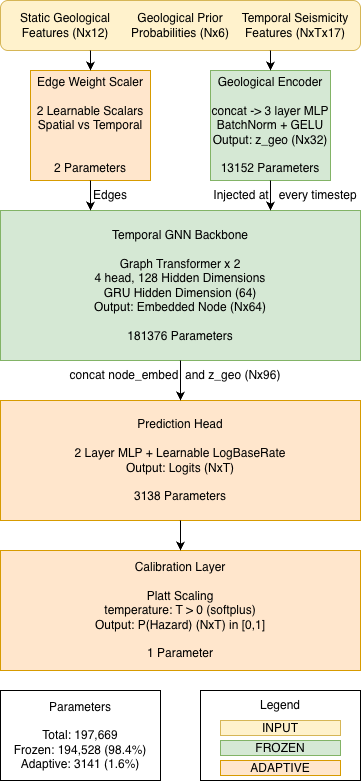

The diagram above was exported from draw.io. Its source (the exported page's mxGraphModel, read from the mxfile embedded in the PNG):
<mxGraphModel dx="878" dy="554" grid="1" gridSize="10" guides="1" tooltips="1" connect="1" arrows="1" fold="1" page="1" pageScale="1" pageWidth="827" pageHeight="1169" math="0" shadow="0">
  <root>
    <mxCell id="0" />
    <mxCell id="1" parent="0" />
    <mxCell id="k75o4Eh_8cMmJz_GfglA-1" parent="1" style="rounded=1;whiteSpace=wrap;html=1;fillColor=#fff2cc;strokeColor=#d6b656;" value="" vertex="1">
      <mxGeometry height="50" width="360" x="40" y="110" as="geometry" />
    </mxCell>
    <mxCell id="k75o4Eh_8cMmJz_GfglA-2" parent="1" style="text;html=1;whiteSpace=wrap;strokeColor=none;fillColor=none;align=center;verticalAlign=middle;rounded=0;" value="Static Geological Features (Nx12)" vertex="1">
      <mxGeometry height="30" width="110" x="50" y="120" as="geometry" />
    </mxCell>
    <mxCell id="k75o4Eh_8cMmJz_GfglA-3" parent="1" style="text;html=1;whiteSpace=wrap;strokeColor=none;fillColor=none;align=center;verticalAlign=middle;rounded=0;" value="Geological Prior Probabilities (Nx6)" vertex="1">
      <mxGeometry height="40" width="110" x="165" y="115" as="geometry" />
    </mxCell>
    <mxCell id="k75o4Eh_8cMmJz_GfglA-4" parent="1" style="text;html=1;whiteSpace=wrap;strokeColor=none;fillColor=none;align=center;verticalAlign=middle;rounded=0;" value="Temporal Seismicity Features (NxTx17)" vertex="1">
      <mxGeometry height="40" width="110" x="280" y="115" as="geometry" />
    </mxCell>
    <mxCell id="k75o4Eh_8cMmJz_GfglA-6" parent="1" style="rounded=0;whiteSpace=wrap;html=1;fillColor=#ffe6cc;strokeColor=#d79b00;" value="Edge Weight Scaler&lt;div&gt;&lt;br&gt;&lt;/div&gt;&lt;div&gt;2 Learnable Scalars&lt;/div&gt;&lt;div&gt;Spatial vs Temporal&lt;/div&gt;&lt;div&gt;&lt;br&gt;&lt;/div&gt;&lt;div&gt;&lt;br&gt;&lt;/div&gt;&lt;div&gt;2 Parameters&lt;/div&gt;" vertex="1">
      <mxGeometry height="110" width="120" x="70" y="180" as="geometry" />
    </mxCell>
    <mxCell id="k75o4Eh_8cMmJz_GfglA-8" parent="1" style="rounded=0;whiteSpace=wrap;html=1;fillColor=#d5e8d4;strokeColor=#82b366;" value="Geological Encoder&lt;div&gt;&lt;br&gt;&lt;/div&gt;&lt;div&gt;concat -&amp;gt; 3 layer MLP&lt;/div&gt;&lt;div&gt;BatchNorm + GELU&lt;/div&gt;&lt;div&gt;Output: z_geo (Nx32)&lt;/div&gt;&lt;div&gt;&lt;br&gt;&lt;/div&gt;&lt;div&gt;13152 Parameters&lt;/div&gt;" vertex="1">
      <mxGeometry height="110" width="120" x="250" y="180" as="geometry" />
    </mxCell>
    <mxCell id="k75o4Eh_8cMmJz_GfglA-16" edge="1" parent="1" source="k75o4Eh_8cMmJz_GfglA-1" style="endArrow=classic;html=1;rounded=0;exitX=0.75;exitY=1;exitDx=0;exitDy=0;entryX=0.5;entryY=0;entryDx=0;entryDy=0;" target="k75o4Eh_8cMmJz_GfglA-8" value="">
      <mxGeometry height="50" relative="1" width="50" as="geometry">
        <mxPoint x="510" y="460" as="sourcePoint" />
        <mxPoint x="300" y="190" as="targetPoint" />
      </mxGeometry>
    </mxCell>
    <mxCell id="k75o4Eh_8cMmJz_GfglA-18" edge="1" parent="1" source="k75o4Eh_8cMmJz_GfglA-1" style="endArrow=classic;html=1;rounded=0;exitX=0.25;exitY=1;exitDx=0;exitDy=0;entryX=0.5;entryY=0;entryDx=0;entryDy=0;" target="k75o4Eh_8cMmJz_GfglA-6" value="">
      <mxGeometry height="50" relative="1" width="50" as="geometry">
        <mxPoint x="270" y="430" as="sourcePoint" />
        <mxPoint x="320" y="380" as="targetPoint" />
      </mxGeometry>
    </mxCell>
    <mxCell id="k75o4Eh_8cMmJz_GfglA-20" parent="1" style="rounded=0;whiteSpace=wrap;html=1;fillColor=#d5e8d4;strokeColor=#82b366;" value="Temporal GNN Backbone&lt;div&gt;&lt;br&gt;&lt;/div&gt;&lt;div&gt;Graph Transformer x 2&lt;/div&gt;&lt;div&gt;4 head, 128 Hidden Dimensions&lt;/div&gt;&lt;div&gt;GRU Hidden Dimension (64)&lt;/div&gt;&lt;div&gt;Output: Embedded Node (Nx64)&lt;/div&gt;&lt;div&gt;&lt;br&gt;&lt;/div&gt;&lt;div&gt;181376 Parameters&lt;/div&gt;" vertex="1">
      <mxGeometry height="150" width="360" x="40" y="320" as="geometry" />
    </mxCell>
    <mxCell id="k75o4Eh_8cMmJz_GfglA-25" parent="1" style="text;html=1;whiteSpace=wrap;strokeColor=none;fillColor=none;align=center;verticalAlign=middle;rounded=0;rotation=0;" value="Edges" vertex="1">
      <mxGeometry height="30" width="40" x="130" y="290" as="geometry" />
    </mxCell>
    <mxCell id="k75o4Eh_8cMmJz_GfglA-27" parent="1" style="rounded=0;whiteSpace=wrap;html=1;fillColor=#ffe6cc;strokeColor=#d79b00;" value="Prediction Head&lt;div&gt;&lt;br&gt;&lt;/div&gt;&lt;div&gt;2 Layer MLP + Learnable LogBaseRate&lt;/div&gt;&lt;div&gt;Output: Logits (NxT)&lt;/div&gt;&lt;div&gt;&lt;br&gt;&lt;/div&gt;&lt;div&gt;3138 Parameters&lt;/div&gt;" vertex="1">
      <mxGeometry height="120" width="360" x="40" y="510" as="geometry" />
    </mxCell>
    <mxCell id="k75o4Eh_8cMmJz_GfglA-28" edge="1" parent="1" source="k75o4Eh_8cMmJz_GfglA-20" style="endArrow=classic;html=1;rounded=0;exitX=0.5;exitY=1;exitDx=0;exitDy=0;entryX=0.5;entryY=0;entryDx=0;entryDy=0;" target="k75o4Eh_8cMmJz_GfglA-27" value="">
      <mxGeometry height="50" relative="1" width="50" as="geometry">
        <mxPoint x="410" y="430" as="sourcePoint" />
        <mxPoint x="460" y="380" as="targetPoint" />
      </mxGeometry>
    </mxCell>
    <mxCell id="k75o4Eh_8cMmJz_GfglA-31" edge="1" parent="1" source="k75o4Eh_8cMmJz_GfglA-6" style="endArrow=classic;html=1;rounded=0;exitX=0.5;exitY=1;exitDx=0;exitDy=0;entryX=0.25;entryY=0;entryDx=0;entryDy=0;" target="k75o4Eh_8cMmJz_GfglA-20" value="">
      <mxGeometry height="50" relative="1" width="50" as="geometry">
        <mxPoint x="360" y="350" as="sourcePoint" />
        <mxPoint x="410" y="300" as="targetPoint" />
      </mxGeometry>
    </mxCell>
    <mxCell id="k75o4Eh_8cMmJz_GfglA-32" edge="1" parent="1" source="k75o4Eh_8cMmJz_GfglA-8" style="endArrow=classic;html=1;rounded=0;exitX=0.5;exitY=1;exitDx=0;exitDy=0;entryX=0.75;entryY=0;entryDx=0;entryDy=0;" target="k75o4Eh_8cMmJz_GfglA-20" value="">
      <mxGeometry height="50" relative="1" width="50" as="geometry">
        <mxPoint x="360" y="350" as="sourcePoint" />
        <mxPoint x="410" y="300" as="targetPoint" />
      </mxGeometry>
    </mxCell>
    <mxCell id="k75o4Eh_8cMmJz_GfglA-33" parent="1" style="text;html=1;whiteSpace=wrap;strokeColor=none;fillColor=none;align=center;verticalAlign=middle;rounded=0;" value="Injected at&amp;nbsp; &amp;nbsp;every timestep" vertex="1">
      <mxGeometry height="30" width="150" x="250" y="290" as="geometry" />
    </mxCell>
    <mxCell id="k75o4Eh_8cMmJz_GfglA-34" parent="1" style="text;html=1;whiteSpace=wrap;strokeColor=none;fillColor=none;align=center;verticalAlign=middle;rounded=0;" value="concat node_embed&amp;nbsp; and z_geo (Nx96)" vertex="1">
      <mxGeometry height="30" width="230" x="100" y="470" as="geometry" />
    </mxCell>
    <mxCell id="k75o4Eh_8cMmJz_GfglA-36" parent="1" style="rounded=0;whiteSpace=wrap;html=1;fillColor=#ffe6cc;strokeColor=#d79b00;" value="Calibration Layer&lt;br&gt;&lt;div&gt;&lt;br&gt;&lt;/div&gt;&lt;div&gt;Platt Scaling&lt;/div&gt;&lt;div&gt;temperature: T &amp;gt; 0 (softplus)&lt;/div&gt;&lt;div&gt;Output: P(Hazard) (NxT) in [0,1]&lt;/div&gt;&lt;div&gt;&lt;br&gt;&lt;/div&gt;&lt;div&gt;1 Parameter&lt;/div&gt;" vertex="1">
      <mxGeometry height="120" width="360" x="40" y="660" as="geometry" />
    </mxCell>
    <mxCell id="k75o4Eh_8cMmJz_GfglA-37" edge="1" parent="1" source="k75o4Eh_8cMmJz_GfglA-27" style="endArrow=classic;html=1;rounded=0;exitX=0.5;exitY=1;exitDx=0;exitDy=0;entryX=0.5;entryY=0;entryDx=0;entryDy=0;" target="k75o4Eh_8cMmJz_GfglA-36" value="">
      <mxGeometry height="50" relative="1" width="50" as="geometry">
        <mxPoint x="630" y="800" as="sourcePoint" />
        <mxPoint x="680" y="750" as="targetPoint" />
      </mxGeometry>
    </mxCell>
    <mxCell id="k75o4Eh_8cMmJz_GfglA-39" parent="1" style="rounded=0;whiteSpace=wrap;html=1;" value="Parameters&lt;div&gt;&lt;br&gt;&lt;/div&gt;&lt;div&gt;Total: 197,669&lt;/div&gt;&lt;div&gt;Frozen: 194,528 (98.4%)&lt;/div&gt;&lt;div&gt;Adaptive: 3141 (1.6%)&lt;/div&gt;" vertex="1">
      <mxGeometry height="90" width="160" x="40" y="800" as="geometry" />
    </mxCell>
    <mxCell id="k75o4Eh_8cMmJz_GfglA-40" parent="1" style="rounded=0;whiteSpace=wrap;html=1;" value="" vertex="1">
      <mxGeometry height="90" width="160" x="240" y="800" as="geometry" />
    </mxCell>
    <mxCell id="k75o4Eh_8cMmJz_GfglA-41" parent="1" style="rounded=0;whiteSpace=wrap;html=1;fillColor=#ffe6cc;strokeColor=#d79b00;" value="ADAPTIVE" vertex="1">
      <mxGeometry height="15" width="120" x="260" y="870" as="geometry" />
    </mxCell>
    <mxCell id="k75o4Eh_8cMmJz_GfglA-42" parent="1" style="rounded=0;whiteSpace=wrap;html=1;fillColor=#d5e8d4;strokeColor=#82b366;" value="FROZEN" vertex="1">
      <mxGeometry height="15" width="120" x="260" y="850" as="geometry" />
    </mxCell>
    <mxCell id="k75o4Eh_8cMmJz_GfglA-44" parent="1" style="rounded=0;whiteSpace=wrap;html=1;fillColor=#fff2cc;strokeColor=#d6b656;" value="INPUT" vertex="1">
      <mxGeometry height="15" width="120" x="260" y="830" as="geometry" />
    </mxCell>
    <mxCell id="k75o4Eh_8cMmJz_GfglA-45" parent="1" style="text;html=1;whiteSpace=wrap;strokeColor=none;fillColor=none;align=center;verticalAlign=middle;rounded=0;" value="Legend" vertex="1">
      <mxGeometry height="30" width="60" x="290" y="800" as="geometry" />
    </mxCell>
  </root>
</mxGraphModel>